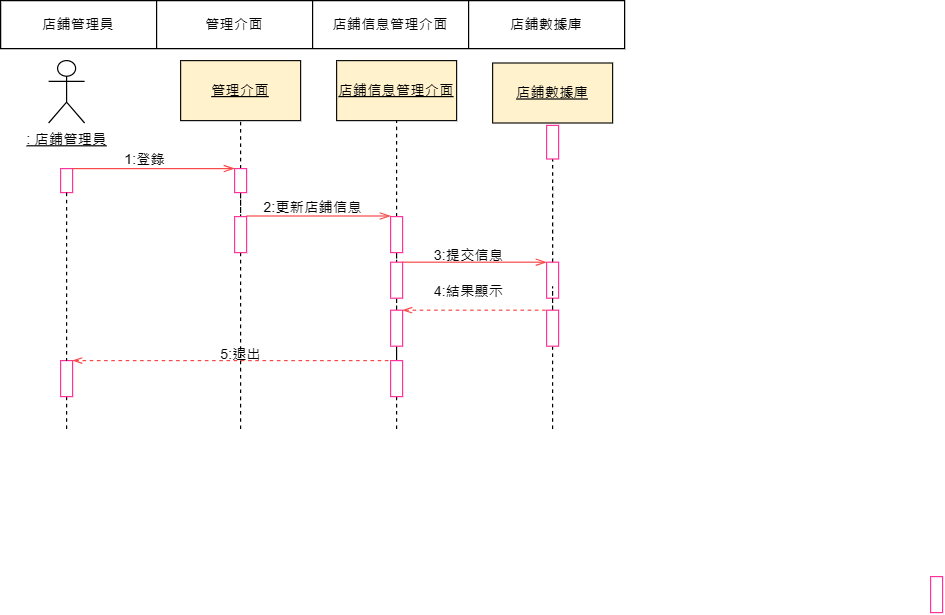

The diagram above was exported from draw.io. Its source (the exported page's mxGraphModel, read from the mxfile embedded in the PNG):
<mxGraphModel dx="868" dy="446" grid="1" gridSize="10" guides="1" tooltips="1" connect="1" arrows="1" fold="1" page="1" pageScale="1" pageWidth="827" pageHeight="1169" math="0" shadow="0">
  <root>
    <mxCell id="0" />
    <mxCell id="1" parent="0" />
    <mxCell id="a9WJi8XXEYe_Kd8HQ3jw-2" value="&lt;u&gt;: 店鋪管理員&lt;/u&gt;" style="shape=umlActor;verticalLabelPosition=bottom;verticalAlign=top;html=1;outlineConnect=0;" vertex="1" parent="1">
      <mxGeometry x="40" y="50" width="30" height="52" as="geometry" />
    </mxCell>
    <mxCell id="a9WJi8XXEYe_Kd8HQ3jw-3" value="&lt;u&gt;店鋪數據庫&lt;/u&gt;" style="rounded=0;whiteSpace=wrap;html=1;fillColor=#fff2cc;strokeColor=#10100f;" vertex="1" parent="1">
      <mxGeometry x="410" y="52" width="100" height="50" as="geometry" />
    </mxCell>
    <mxCell id="a9WJi8XXEYe_Kd8HQ3jw-4" value="&lt;u&gt;店鋪信息管理介面&lt;/u&gt;" style="rounded=0;whiteSpace=wrap;html=1;fillColor=#fff2cc;strokeColor=#10100f;" vertex="1" parent="1">
      <mxGeometry x="280" y="50" width="100" height="50" as="geometry" />
    </mxCell>
    <mxCell id="a9WJi8XXEYe_Kd8HQ3jw-5" value="&lt;u&gt;管理介面&lt;/u&gt;" style="rounded=0;whiteSpace=wrap;html=1;fillColor=#fff2cc;strokeColor=#10100f;" vertex="1" parent="1">
      <mxGeometry x="150" y="50" width="100" height="50" as="geometry" />
    </mxCell>
    <mxCell id="a9WJi8XXEYe_Kd8HQ3jw-12" value="" style="rounded=0;whiteSpace=wrap;html=1;strokeColor=#FF3399;" vertex="1" parent="1">
      <mxGeometry x="50" y="140" width="10" height="20" as="geometry" />
    </mxCell>
    <mxCell id="a9WJi8XXEYe_Kd8HQ3jw-13" style="edgeStyle=orthogonalEdgeStyle;rounded=0;orthogonalLoop=1;jettySize=auto;html=1;exitX=0.5;exitY=1;exitDx=0;exitDy=0;endArrow=none;endFill=0;dashed=1;" edge="1" parent="1" source="a9WJi8XXEYe_Kd8HQ3jw-14">
      <mxGeometry relative="1" as="geometry">
        <mxPoint x="55" y="360" as="targetPoint" />
      </mxGeometry>
    </mxCell>
    <mxCell id="a9WJi8XXEYe_Kd8HQ3jw-14" value="" style="rounded=0;whiteSpace=wrap;html=1;strokeColor=#FF3399;" vertex="1" parent="1">
      <mxGeometry x="50" y="300" width="10" height="30" as="geometry" />
    </mxCell>
    <mxCell id="a9WJi8XXEYe_Kd8HQ3jw-15" style="edgeStyle=orthogonalEdgeStyle;rounded=0;orthogonalLoop=1;jettySize=auto;html=1;exitX=0.5;exitY=1;exitDx=0;exitDy=0;entryX=0.5;entryY=0;entryDx=0;entryDy=0;dashed=1;endArrow=none;endFill=0;" edge="1" parent="1" source="a9WJi8XXEYe_Kd8HQ3jw-12" target="a9WJi8XXEYe_Kd8HQ3jw-14">
      <mxGeometry relative="1" as="geometry">
        <mxPoint x="55" y="250" as="sourcePoint" />
      </mxGeometry>
    </mxCell>
    <mxCell id="a9WJi8XXEYe_Kd8HQ3jw-17" style="edgeStyle=orthogonalEdgeStyle;rounded=0;orthogonalLoop=1;jettySize=auto;html=1;exitX=0.5;exitY=0;exitDx=0;exitDy=0;entryX=0.5;entryY=1;entryDx=0;entryDy=0;dashed=1;endArrow=none;endFill=0;" edge="1" parent="1" source="a9WJi8XXEYe_Kd8HQ3jw-19" target="a9WJi8XXEYe_Kd8HQ3jw-5">
      <mxGeometry relative="1" as="geometry">
        <Array as="points">
          <mxPoint x="200" y="140" />
        </Array>
      </mxGeometry>
    </mxCell>
    <mxCell id="a9WJi8XXEYe_Kd8HQ3jw-76" style="edgeStyle=orthogonalEdgeStyle;rounded=0;orthogonalLoop=1;jettySize=auto;html=1;entryX=0.5;entryY=0;entryDx=0;entryDy=0;endArrow=none;endFill=0;dashed=1;" edge="1" parent="1" source="a9WJi8XXEYe_Kd8HQ3jw-19" target="a9WJi8XXEYe_Kd8HQ3jw-75">
      <mxGeometry relative="1" as="geometry" />
    </mxCell>
    <mxCell id="a9WJi8XXEYe_Kd8HQ3jw-19" value="" style="rounded=0;whiteSpace=wrap;html=1;strokeColor=#FF3399;labelBackgroundColor=default;" vertex="1" parent="1">
      <mxGeometry x="195" y="140" width="10" height="20" as="geometry" />
    </mxCell>
    <mxCell id="a9WJi8XXEYe_Kd8HQ3jw-21" style="edgeStyle=orthogonalEdgeStyle;rounded=0;orthogonalLoop=1;jettySize=auto;html=1;exitX=0.5;exitY=0;exitDx=0;exitDy=0;entryX=0.5;entryY=1;entryDx=0;entryDy=0;dashed=1;endArrow=none;endFill=0;" edge="1" parent="1" source="a9WJi8XXEYe_Kd8HQ3jw-22" target="a9WJi8XXEYe_Kd8HQ3jw-4">
      <mxGeometry relative="1" as="geometry" />
    </mxCell>
    <mxCell id="a9WJi8XXEYe_Kd8HQ3jw-81" style="edgeStyle=orthogonalEdgeStyle;rounded=0;orthogonalLoop=1;jettySize=auto;html=1;entryX=0.5;entryY=0;entryDx=0;entryDy=0;endArrow=none;endFill=0;dashed=1;" edge="1" parent="1" source="a9WJi8XXEYe_Kd8HQ3jw-22" target="a9WJi8XXEYe_Kd8HQ3jw-78">
      <mxGeometry relative="1" as="geometry" />
    </mxCell>
    <mxCell id="a9WJi8XXEYe_Kd8HQ3jw-22" value="" style="rounded=0;whiteSpace=wrap;html=1;strokeColor=#FF3399;labelBackgroundColor=default;" vertex="1" parent="1">
      <mxGeometry x="325" y="180" width="10" height="30" as="geometry" />
    </mxCell>
    <mxCell id="a9WJi8XXEYe_Kd8HQ3jw-87" style="edgeStyle=orthogonalEdgeStyle;rounded=0;orthogonalLoop=1;jettySize=auto;html=1;endArrow=none;endFill=0;dashed=1;" edge="1" parent="1" source="a9WJi8XXEYe_Kd8HQ3jw-24">
      <mxGeometry relative="1" as="geometry">
        <mxPoint x="330" y="360" as="targetPoint" />
      </mxGeometry>
    </mxCell>
    <mxCell id="a9WJi8XXEYe_Kd8HQ3jw-88" value="" style="edgeStyle=orthogonalEdgeStyle;rounded=0;orthogonalLoop=1;jettySize=auto;html=1;endArrow=none;endFill=0;dashed=1;" edge="1" parent="1" source="a9WJi8XXEYe_Kd8HQ3jw-24" target="a9WJi8XXEYe_Kd8HQ3jw-79">
      <mxGeometry relative="1" as="geometry" />
    </mxCell>
    <mxCell id="a9WJi8XXEYe_Kd8HQ3jw-24" value="" style="rounded=0;whiteSpace=wrap;html=1;strokeColor=#FF3399;labelBackgroundColor=default;" vertex="1" parent="1">
      <mxGeometry x="325" y="300" width="10" height="30" as="geometry" />
    </mxCell>
    <mxCell id="a9WJi8XXEYe_Kd8HQ3jw-25" value="" style="edgeStyle=orthogonalEdgeStyle;rounded=0;orthogonalLoop=1;jettySize=auto;html=1;endArrow=none;endFill=0;dashed=1;exitX=0.5;exitY=0;exitDx=0;exitDy=0;entryX=0.5;entryY=1;entryDx=0;entryDy=0;" edge="1" parent="1" source="a9WJi8XXEYe_Kd8HQ3jw-27" target="a9WJi8XXEYe_Kd8HQ3jw-51">
      <mxGeometry relative="1" as="geometry">
        <mxPoint x="420.02857142857135" y="210" as="sourcePoint" />
        <mxPoint x="420" y="140" as="targetPoint" />
        <Array as="points">
          <mxPoint x="460" y="150" />
          <mxPoint x="460" y="150" />
        </Array>
      </mxGeometry>
    </mxCell>
    <mxCell id="a9WJi8XXEYe_Kd8HQ3jw-26" value="" style="edgeStyle=orthogonalEdgeStyle;rounded=0;orthogonalLoop=1;jettySize=auto;html=1;dashed=1;endArrow=none;endFill=0;" edge="1" parent="1" source="a9WJi8XXEYe_Kd8HQ3jw-55">
      <mxGeometry relative="1" as="geometry">
        <mxPoint x="460" y="360" as="targetPoint" />
        <Array as="points">
          <mxPoint x="460" y="360" />
        </Array>
      </mxGeometry>
    </mxCell>
    <mxCell id="a9WJi8XXEYe_Kd8HQ3jw-27" value="" style="rounded=0;whiteSpace=wrap;html=1;strokeColor=#FF3399;labelBackgroundColor=default;" vertex="1" parent="1">
      <mxGeometry x="455" y="218" width="10" height="30" as="geometry" />
    </mxCell>
    <mxCell id="a9WJi8XXEYe_Kd8HQ3jw-33" value="" style="endArrow=openThin;endFill=0;endSize=7;html=1;rounded=0;edgeStyle=orthogonalEdgeStyle;entryX=0;entryY=0;entryDx=0;entryDy=0;strokeColor=#f94848;exitX=1;exitY=0;exitDx=0;exitDy=0;" edge="1" parent="1" source="a9WJi8XXEYe_Kd8HQ3jw-12" target="a9WJi8XXEYe_Kd8HQ3jw-19">
      <mxGeometry width="160" relative="1" as="geometry">
        <mxPoint x="195" y="180" as="sourcePoint" />
        <mxPoint x="305" y="180" as="targetPoint" />
        <Array as="points">
          <mxPoint x="120" y="140" />
          <mxPoint x="120" y="140" />
        </Array>
      </mxGeometry>
    </mxCell>
    <mxCell id="a9WJi8XXEYe_Kd8HQ3jw-34" value="" style="endArrow=openThin;endFill=0;endSize=7;html=1;rounded=0;strokeColor=#f94848;exitX=1;exitY=0;exitDx=0;exitDy=0;entryX=0;entryY=0;entryDx=0;entryDy=0;" edge="1" parent="1" source="a9WJi8XXEYe_Kd8HQ3jw-78" target="a9WJi8XXEYe_Kd8HQ3jw-27">
      <mxGeometry width="160" relative="1" as="geometry">
        <mxPoint x="334" y="210" as="sourcePoint" />
        <mxPoint x="414" y="210" as="targetPoint" />
        <Array as="points" />
      </mxGeometry>
    </mxCell>
    <mxCell id="a9WJi8XXEYe_Kd8HQ3jw-37" value="" style="endArrow=none;endFill=0;endSize=7;html=1;rounded=0;strokeColor=#f94848;exitX=1;exitY=0;exitDx=0;exitDy=0;entryX=0;entryY=0;entryDx=0;entryDy=0;startArrow=openThin;startFill=0;dashed=1;" edge="1" parent="1" source="a9WJi8XXEYe_Kd8HQ3jw-14" target="a9WJi8XXEYe_Kd8HQ3jw-24">
      <mxGeometry width="160" relative="1" as="geometry">
        <mxPoint x="330" y="480" as="sourcePoint" />
        <mxPoint x="415" y="380" as="targetPoint" />
      </mxGeometry>
    </mxCell>
    <mxCell id="a9WJi8XXEYe_Kd8HQ3jw-38" value="" style="rounded=0;whiteSpace=wrap;html=1;strokeColor=#FF3399;" vertex="1" parent="1">
      <mxGeometry x="775" y="480" width="10" height="30" as="geometry" />
    </mxCell>
    <mxCell id="a9WJi8XXEYe_Kd8HQ3jw-51" value="" style="rounded=0;whiteSpace=wrap;html=1;strokeColor=#FF3399;labelBackgroundColor=default;" vertex="1" parent="1">
      <mxGeometry x="455" y="104" width="10" height="28" as="geometry" />
    </mxCell>
    <mxCell id="a9WJi8XXEYe_Kd8HQ3jw-68" value="" style="shape=table;startSize=0;container=1;collapsible=0;childLayout=tableLayout;" vertex="1" parent="1">
      <mxGeometry width="520" height="40" as="geometry" />
    </mxCell>
    <mxCell id="a9WJi8XXEYe_Kd8HQ3jw-69" value="" style="shape=tableRow;horizontal=0;startSize=0;swimlaneHead=0;swimlaneBody=0;strokeColor=inherit;top=0;left=0;bottom=0;right=0;collapsible=0;dropTarget=0;fillColor=none;points=[[0,0.5],[1,0.5]];portConstraint=eastwest;" vertex="1" parent="a9WJi8XXEYe_Kd8HQ3jw-68">
      <mxGeometry width="520" height="40" as="geometry" />
    </mxCell>
    <mxCell id="a9WJi8XXEYe_Kd8HQ3jw-70" value="店鋪管理員" style="shape=partialRectangle;html=1;whiteSpace=wrap;connectable=0;strokeColor=inherit;overflow=hidden;fillColor=none;top=0;left=0;bottom=0;right=0;pointerEvents=1;" vertex="1" parent="a9WJi8XXEYe_Kd8HQ3jw-69">
      <mxGeometry width="130" height="40" as="geometry">
        <mxRectangle width="130" height="40" as="alternateBounds" />
      </mxGeometry>
    </mxCell>
    <mxCell id="a9WJi8XXEYe_Kd8HQ3jw-71" value="管理介面" style="shape=partialRectangle;html=1;whiteSpace=wrap;connectable=0;strokeColor=inherit;overflow=hidden;fillColor=none;top=0;left=0;bottom=0;right=0;pointerEvents=1;" vertex="1" parent="a9WJi8XXEYe_Kd8HQ3jw-69">
      <mxGeometry x="130" width="130" height="40" as="geometry">
        <mxRectangle width="130" height="40" as="alternateBounds" />
      </mxGeometry>
    </mxCell>
    <mxCell id="a9WJi8XXEYe_Kd8HQ3jw-72" value="店鋪信息管理介面" style="shape=partialRectangle;html=1;whiteSpace=wrap;connectable=0;strokeColor=inherit;overflow=hidden;fillColor=none;top=0;left=0;bottom=0;right=0;pointerEvents=1;" vertex="1" parent="a9WJi8XXEYe_Kd8HQ3jw-69">
      <mxGeometry x="260" width="130" height="40" as="geometry">
        <mxRectangle width="130" height="40" as="alternateBounds" />
      </mxGeometry>
    </mxCell>
    <mxCell id="a9WJi8XXEYe_Kd8HQ3jw-73" value="店鋪數據庫" style="shape=partialRectangle;html=1;whiteSpace=wrap;connectable=0;strokeColor=inherit;overflow=hidden;fillColor=none;top=0;left=0;bottom=0;right=0;pointerEvents=1;" vertex="1" parent="a9WJi8XXEYe_Kd8HQ3jw-69">
      <mxGeometry x="390" width="130" height="40" as="geometry">
        <mxRectangle width="130" height="40" as="alternateBounds" />
      </mxGeometry>
    </mxCell>
    <mxCell id="a9WJi8XXEYe_Kd8HQ3jw-86" style="edgeStyle=orthogonalEdgeStyle;rounded=0;orthogonalLoop=1;jettySize=auto;html=1;endArrow=none;endFill=0;dashed=1;" edge="1" parent="1" source="a9WJi8XXEYe_Kd8HQ3jw-75">
      <mxGeometry relative="1" as="geometry">
        <mxPoint x="200" y="360" as="targetPoint" />
      </mxGeometry>
    </mxCell>
    <mxCell id="a9WJi8XXEYe_Kd8HQ3jw-75" value="" style="rounded=0;whiteSpace=wrap;html=1;strokeColor=#FF3399;labelBackgroundColor=default;" vertex="1" parent="1">
      <mxGeometry x="195" y="180" width="10" height="30" as="geometry" />
    </mxCell>
    <mxCell id="a9WJi8XXEYe_Kd8HQ3jw-77" value="" style="endArrow=openThin;endFill=0;endSize=7;html=1;rounded=0;edgeStyle=orthogonalEdgeStyle;strokeColor=#f94848;exitX=1;exitY=0;exitDx=0;exitDy=0;entryX=0;entryY=0;entryDx=0;entryDy=0;" edge="1" parent="1">
      <mxGeometry width="160" relative="1" as="geometry">
        <mxPoint x="205" y="179.5" as="sourcePoint" />
        <mxPoint x="325" y="179.5" as="targetPoint" />
        <Array as="points" />
      </mxGeometry>
    </mxCell>
    <mxCell id="a9WJi8XXEYe_Kd8HQ3jw-83" style="edgeStyle=orthogonalEdgeStyle;rounded=0;orthogonalLoop=1;jettySize=auto;html=1;endArrow=none;endFill=0;dashed=1;" edge="1" parent="1" source="a9WJi8XXEYe_Kd8HQ3jw-78">
      <mxGeometry relative="1" as="geometry">
        <mxPoint x="330" y="240" as="targetPoint" />
      </mxGeometry>
    </mxCell>
    <mxCell id="a9WJi8XXEYe_Kd8HQ3jw-78" value="" style="rounded=0;whiteSpace=wrap;html=1;strokeColor=#FF3399;labelBackgroundColor=default;" vertex="1" parent="1">
      <mxGeometry x="325" y="218" width="10" height="30" as="geometry" />
    </mxCell>
    <mxCell id="a9WJi8XXEYe_Kd8HQ3jw-79" value="" style="rounded=0;whiteSpace=wrap;html=1;strokeColor=#FF3399;labelBackgroundColor=default;" vertex="1" parent="1">
      <mxGeometry x="325" y="258" width="10" height="30" as="geometry" />
    </mxCell>
    <mxCell id="a9WJi8XXEYe_Kd8HQ3jw-85" value="5:退出" style="text;html=1;align=center;verticalAlign=middle;resizable=0;points=[];autosize=1;strokeColor=none;fillColor=none;" vertex="1" parent="1">
      <mxGeometry x="170" y="280" width="60" height="30" as="geometry" />
    </mxCell>
    <mxCell id="a9WJi8XXEYe_Kd8HQ3jw-89" value="" style="endArrow=none;endFill=0;endSize=7;html=1;rounded=0;strokeColor=#f94848;exitX=1;exitY=0;exitDx=0;exitDy=0;entryX=0;entryY=0;entryDx=0;entryDy=0;startArrow=openThin;startFill=0;dashed=1;" edge="1" parent="1" source="a9WJi8XXEYe_Kd8HQ3jw-79" target="a9WJi8XXEYe_Kd8HQ3jw-55">
      <mxGeometry width="160" relative="1" as="geometry">
        <mxPoint x="344" y="220" as="sourcePoint" />
        <mxPoint x="465" y="220" as="targetPoint" />
        <Array as="points" />
      </mxGeometry>
    </mxCell>
    <mxCell id="a9WJi8XXEYe_Kd8HQ3jw-90" value="4:結果顯示" style="text;html=1;align=center;verticalAlign=middle;resizable=0;points=[];autosize=1;strokeColor=none;fillColor=none;" vertex="1" parent="1">
      <mxGeometry x="350" y="228" width="80" height="30" as="geometry" />
    </mxCell>
    <mxCell id="a9WJi8XXEYe_Kd8HQ3jw-91" value="3:提交信息" style="text;html=1;align=center;verticalAlign=middle;resizable=0;points=[];autosize=1;strokeColor=none;fillColor=none;" vertex="1" parent="1">
      <mxGeometry x="350" y="198" width="80" height="30" as="geometry" />
    </mxCell>
    <mxCell id="a9WJi8XXEYe_Kd8HQ3jw-95" value="1:登錄" style="text;html=1;align=center;verticalAlign=middle;resizable=0;points=[];autosize=1;strokeColor=none;fillColor=none;" vertex="1" parent="1">
      <mxGeometry x="90" y="118" width="60" height="30" as="geometry" />
    </mxCell>
    <mxCell id="a9WJi8XXEYe_Kd8HQ3jw-96" value="2:更新店鋪信息" style="text;html=1;align=center;verticalAlign=middle;resizable=0;points=[];autosize=1;strokeColor=none;fillColor=none;" vertex="1" parent="1">
      <mxGeometry x="205" y="158" width="110" height="30" as="geometry" />
    </mxCell>
    <mxCell id="a9WJi8XXEYe_Kd8HQ3jw-97" value="" style="edgeStyle=orthogonalEdgeStyle;rounded=0;orthogonalLoop=1;jettySize=auto;html=1;dashed=1;endArrow=none;endFill=0;" edge="1" parent="1" source="a9WJi8XXEYe_Kd8HQ3jw-27" target="a9WJi8XXEYe_Kd8HQ3jw-55">
      <mxGeometry relative="1" as="geometry">
        <mxPoint x="460" y="240" as="sourcePoint" />
        <mxPoint x="460" y="350" as="targetPoint" />
        <Array as="points" />
      </mxGeometry>
    </mxCell>
    <mxCell id="a9WJi8XXEYe_Kd8HQ3jw-55" value="" style="rounded=0;whiteSpace=wrap;html=1;strokeColor=#FF3399;labelBackgroundColor=default;" vertex="1" parent="1">
      <mxGeometry x="455" y="258" width="10" height="30" as="geometry" />
    </mxCell>
  </root>
</mxGraphModel>